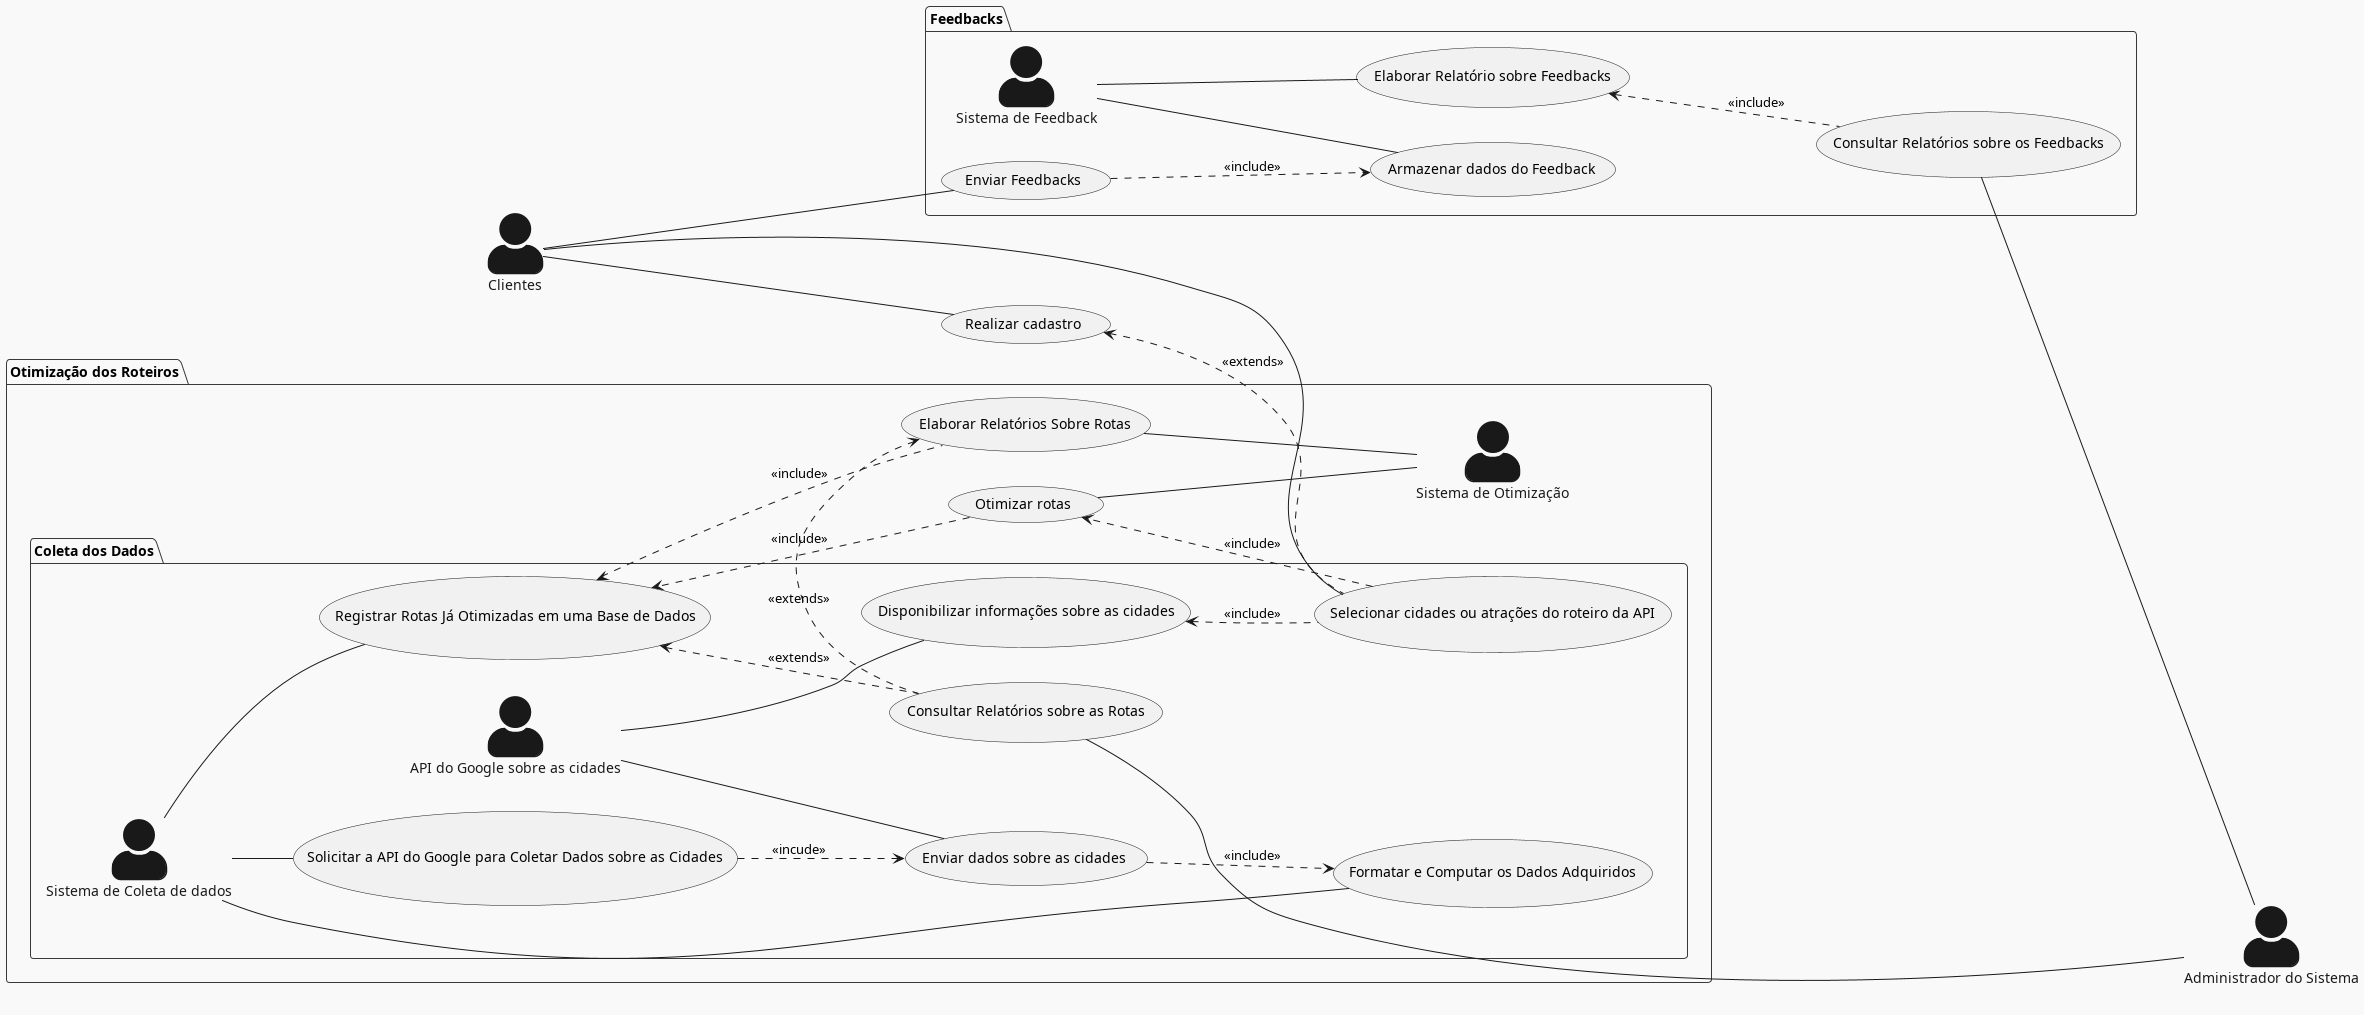

The diagram above was rendered by PlantUML. Its source (embedded in the PNG):
@startuml
skinparam actorStyle awesome
!theme mars
left to right direction
actor "Clientes" as cliente
actor "Administrador do Sistema" as sys_admin

cliente -- (Realizar cadastro)




package "Otimização dos Roteiros"{
actor "Sistema de Otimização" as  otimizador


(Otimizar rotas) -- otimizador 


    package "Coleta dos Dados"{
        actor "Sistema de Coleta de dados" as coletador
        actor "API do Google sobre as cidades" as API   

        cliente -- (Selecionar cidades ou atrações do roteiro da API)
        (Selecionar cidades ou atrações do roteiro da API) ..> (Otimizar rotas): <<include>>
        (Solicitar a API do Google para Coletar Dados sobre as Cidades) ..> (Enviar dados sobre as cidades) : <<incude>>
        coletador -- (Solicitar a API do Google para Coletar Dados sobre as Cidades)
        coletador -- (Registrar Rotas Já Otimizadas em uma Base de Dados)
        coletador -- (Formatar e Computar os Dados Adquiridos)
        API -- (Enviar dados sobre as cidades)
        API -- (Disponibilizar informações sobre as cidades)
        (Disponibilizar informações sobre as cidades) <.. (Selecionar cidades ou atrações do roteiro da API) : <<include>>
        (Otimizar rotas) ..> (Registrar Rotas Já Otimizadas em uma Base de Dados) : <<include>>
        (Registrar Rotas Já Otimizadas em uma Base de Dados) <.. (Consultar Relatórios sobre as Rotas) : <<extends>>

    }
(Registrar Rotas Já Otimizadas em uma Base de Dados) <.. (Elaborar Relatórios Sobre Rotas):<<include>>
(Elaborar Relatórios Sobre Rotas) <.. (Consultar Relatórios sobre as Rotas): <<extends>> 
(Elaborar Relatórios Sobre Rotas) -- otimizador

}



(Consultar Relatórios sobre as Rotas) -- sys_admin




(Realizar cadastro) <.. (Selecionar cidades ou atrações do roteiro da API) : <<extends>>
(Enviar dados sobre as cidades) ..> (Formatar e Computar os Dados Adquiridos) : <<include>>


package "Feedbacks"{
actor "Sistema de Feedback" as feedback

(Enviar Feedbacks) ..> (Armazenar dados do Feedback) : <<include>>
(Elaborar Relatório sobre Feedbacks) <.. (Consultar Relatórios sobre os Feedbacks) : <<include>>
cliente -- (Enviar Feedbacks)
feedback -- (Armazenar dados do Feedback)
(Consultar Relatórios sobre os Feedbacks) -- sys_admin
feedback -- (Elaborar Relatório sobre Feedbacks)



}



@enduml